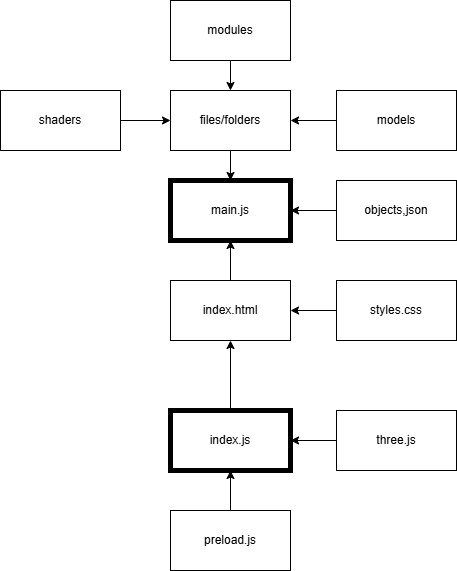

The diagram above was exported from draw.io. Its source (the exported page's mxGraphModel, read from the mxfile embedded in the PNG):
<mxGraphModel dx="1434" dy="756" grid="1" gridSize="10" guides="1" tooltips="1" connect="1" arrows="1" fold="1" page="1" pageScale="1" pageWidth="827" pageHeight="1169" math="0" shadow="0">
  <root>
    <mxCell id="0" />
    <mxCell id="1" parent="0" />
    <mxCell id="r0ztbTX1btnfkyTuulgj-7" style="edgeStyle=orthogonalEdgeStyle;rounded=0;orthogonalLoop=1;jettySize=auto;html=1;exitX=0.5;exitY=0;exitDx=0;exitDy=0;entryX=0.5;entryY=1;entryDx=0;entryDy=0;" edge="1" parent="1" source="r0ztbTX1btnfkyTuulgj-1" target="r0ztbTX1btnfkyTuulgj-6">
      <mxGeometry relative="1" as="geometry" />
    </mxCell>
    <mxCell id="r0ztbTX1btnfkyTuulgj-1" value="index.js" style="rounded=0;whiteSpace=wrap;html=1;glass=0;strokeWidth=5;" vertex="1" parent="1">
      <mxGeometry x="360" y="590" width="120" height="60" as="geometry" />
    </mxCell>
    <mxCell id="r0ztbTX1btnfkyTuulgj-5" style="edgeStyle=orthogonalEdgeStyle;rounded=0;orthogonalLoop=1;jettySize=auto;html=1;entryX=0.5;entryY=1;entryDx=0;entryDy=0;" edge="1" parent="1" source="r0ztbTX1btnfkyTuulgj-2" target="r0ztbTX1btnfkyTuulgj-1">
      <mxGeometry relative="1" as="geometry" />
    </mxCell>
    <mxCell id="r0ztbTX1btnfkyTuulgj-2" value="preload.js" style="rounded=0;whiteSpace=wrap;html=1;" vertex="1" parent="1">
      <mxGeometry x="360" y="690" width="120" height="60" as="geometry" />
    </mxCell>
    <mxCell id="r0ztbTX1btnfkyTuulgj-4" style="edgeStyle=orthogonalEdgeStyle;rounded=0;orthogonalLoop=1;jettySize=auto;html=1;entryX=1;entryY=0.5;entryDx=0;entryDy=0;" edge="1" parent="1" source="r0ztbTX1btnfkyTuulgj-3" target="r0ztbTX1btnfkyTuulgj-1">
      <mxGeometry relative="1" as="geometry" />
    </mxCell>
    <mxCell id="r0ztbTX1btnfkyTuulgj-3" value="three.js" style="rounded=0;whiteSpace=wrap;html=1;" vertex="1" parent="1">
      <mxGeometry x="526" y="590" width="120" height="60" as="geometry" />
    </mxCell>
    <mxCell id="r0ztbTX1btnfkyTuulgj-9" style="edgeStyle=orthogonalEdgeStyle;rounded=0;orthogonalLoop=1;jettySize=auto;html=1;entryX=0.5;entryY=1;entryDx=0;entryDy=0;" edge="1" parent="1" source="r0ztbTX1btnfkyTuulgj-6" target="r0ztbTX1btnfkyTuulgj-8">
      <mxGeometry relative="1" as="geometry" />
    </mxCell>
    <mxCell id="r0ztbTX1btnfkyTuulgj-6" value="index.html" style="rounded=0;whiteSpace=wrap;html=1;" vertex="1" parent="1">
      <mxGeometry x="360" y="460" width="120" height="60" as="geometry" />
    </mxCell>
    <mxCell id="r0ztbTX1btnfkyTuulgj-8" value="main.js" style="rounded=0;whiteSpace=wrap;html=1;strokeWidth=5;" vertex="1" parent="1">
      <mxGeometry x="360" y="360" width="120" height="60" as="geometry" />
    </mxCell>
    <mxCell id="r0ztbTX1btnfkyTuulgj-11" style="edgeStyle=orthogonalEdgeStyle;rounded=0;orthogonalLoop=1;jettySize=auto;html=1;entryX=1;entryY=0.5;entryDx=0;entryDy=0;" edge="1" parent="1" source="r0ztbTX1btnfkyTuulgj-10" target="r0ztbTX1btnfkyTuulgj-8">
      <mxGeometry relative="1" as="geometry" />
    </mxCell>
    <mxCell id="r0ztbTX1btnfkyTuulgj-10" value="objects,json" style="rounded=0;whiteSpace=wrap;html=1;" vertex="1" parent="1">
      <mxGeometry x="526" y="360" width="120" height="60" as="geometry" />
    </mxCell>
    <mxCell id="r0ztbTX1btnfkyTuulgj-13" style="edgeStyle=orthogonalEdgeStyle;rounded=0;orthogonalLoop=1;jettySize=auto;html=1;exitX=0;exitY=0.5;exitDx=0;exitDy=0;entryX=1;entryY=0.5;entryDx=0;entryDy=0;" edge="1" parent="1" source="r0ztbTX1btnfkyTuulgj-12" target="r0ztbTX1btnfkyTuulgj-6">
      <mxGeometry relative="1" as="geometry" />
    </mxCell>
    <mxCell id="r0ztbTX1btnfkyTuulgj-12" value="styles.css" style="rounded=0;whiteSpace=wrap;html=1;" vertex="1" parent="1">
      <mxGeometry x="526" y="460" width="120" height="60" as="geometry" />
    </mxCell>
    <mxCell id="r0ztbTX1btnfkyTuulgj-17" style="edgeStyle=orthogonalEdgeStyle;rounded=0;orthogonalLoop=1;jettySize=auto;html=1;entryX=0.5;entryY=0;entryDx=0;entryDy=0;" edge="1" parent="1" source="r0ztbTX1btnfkyTuulgj-14" target="r0ztbTX1btnfkyTuulgj-8">
      <mxGeometry relative="1" as="geometry" />
    </mxCell>
    <mxCell id="r0ztbTX1btnfkyTuulgj-14" value="files/folders" style="rounded=0;whiteSpace=wrap;html=1;" vertex="1" parent="1">
      <mxGeometry x="360" y="270" width="120" height="60" as="geometry" />
    </mxCell>
    <mxCell id="r0ztbTX1btnfkyTuulgj-16" style="edgeStyle=orthogonalEdgeStyle;rounded=0;orthogonalLoop=1;jettySize=auto;html=1;entryX=1;entryY=0.5;entryDx=0;entryDy=0;" edge="1" parent="1" source="r0ztbTX1btnfkyTuulgj-15" target="r0ztbTX1btnfkyTuulgj-14">
      <mxGeometry relative="1" as="geometry" />
    </mxCell>
    <mxCell id="r0ztbTX1btnfkyTuulgj-15" value="models" style="rounded=0;whiteSpace=wrap;html=1;" vertex="1" parent="1">
      <mxGeometry x="526" y="270" width="120" height="60" as="geometry" />
    </mxCell>
    <mxCell id="r0ztbTX1btnfkyTuulgj-19" style="edgeStyle=orthogonalEdgeStyle;rounded=0;orthogonalLoop=1;jettySize=auto;html=1;exitX=0.5;exitY=1;exitDx=0;exitDy=0;entryX=0.5;entryY=0;entryDx=0;entryDy=0;" edge="1" parent="1" source="r0ztbTX1btnfkyTuulgj-18" target="r0ztbTX1btnfkyTuulgj-14">
      <mxGeometry relative="1" as="geometry" />
    </mxCell>
    <mxCell id="r0ztbTX1btnfkyTuulgj-18" value="modules" style="rounded=0;whiteSpace=wrap;html=1;" vertex="1" parent="1">
      <mxGeometry x="360" y="180" width="120" height="60" as="geometry" />
    </mxCell>
    <mxCell id="r0ztbTX1btnfkyTuulgj-21" style="edgeStyle=orthogonalEdgeStyle;rounded=0;orthogonalLoop=1;jettySize=auto;html=1;exitX=1;exitY=0.5;exitDx=0;exitDy=0;entryX=0;entryY=0.5;entryDx=0;entryDy=0;" edge="1" parent="1" source="r0ztbTX1btnfkyTuulgj-20" target="r0ztbTX1btnfkyTuulgj-14">
      <mxGeometry relative="1" as="geometry" />
    </mxCell>
    <mxCell id="r0ztbTX1btnfkyTuulgj-20" value="shaders" style="rounded=0;whiteSpace=wrap;html=1;" vertex="1" parent="1">
      <mxGeometry x="190" y="270" width="120" height="60" as="geometry" />
    </mxCell>
  </root>
</mxGraphModel>